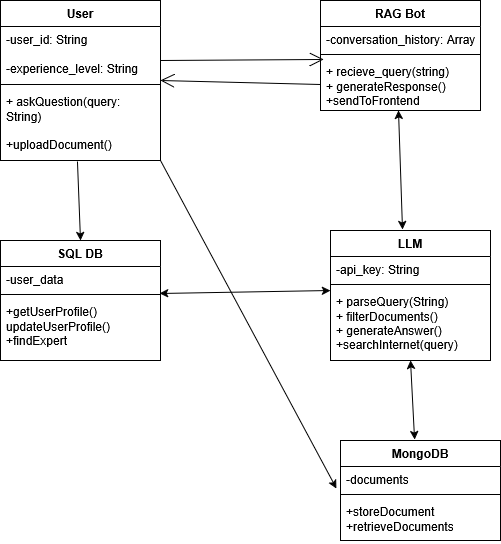

The diagram above was exported from draw.io. Its source (the exported page's mxGraphModel, read from the mxfile embedded in the PNG):
<mxGraphModel dx="1665" dy="792" grid="1" gridSize="10" guides="1" tooltips="1" connect="1" arrows="1" fold="1" page="1" pageScale="1" pageWidth="850" pageHeight="1100" math="0" shadow="0">
  <root>
    <mxCell id="0" />
    <mxCell id="1" parent="0" />
    <mxCell id="Mu09IO_LCypxDedjuCRf-9" parent="1" style="swimlane;fontStyle=1;align=center;verticalAlign=top;childLayout=stackLayout;horizontal=1;startSize=26;horizontalStack=0;resizeParent=1;resizeParentMax=0;resizeLast=0;collapsible=1;marginBottom=0;whiteSpace=wrap;html=1;" value="User" vertex="1">
      <mxGeometry height="160" width="160" x="190" y="110" as="geometry" />
    </mxCell>
    <mxCell id="Mu09IO_LCypxDedjuCRf-10" parent="Mu09IO_LCypxDedjuCRf-9" style="text;strokeColor=none;fillColor=none;align=left;verticalAlign=top;spacingLeft=4;spacingRight=4;overflow=hidden;rotatable=0;points=[[0,0.5],[1,0.5]];portConstraint=eastwest;whiteSpace=wrap;html=1;" value="&lt;div&gt;-user_id: String&lt;/div&gt;&lt;div&gt;&lt;br&gt;&lt;/div&gt;-experience_level: String" vertex="1">
      <mxGeometry height="54" width="160" y="26" as="geometry" />
    </mxCell>
    <mxCell id="Mu09IO_LCypxDedjuCRf-11" parent="Mu09IO_LCypxDedjuCRf-9" style="line;strokeWidth=1;fillColor=none;align=left;verticalAlign=middle;spacingTop=-1;spacingLeft=3;spacingRight=3;rotatable=0;labelPosition=right;points=[];portConstraint=eastwest;strokeColor=inherit;" value="" vertex="1">
      <mxGeometry height="8" width="160" y="80" as="geometry" />
    </mxCell>
    <mxCell id="Mu09IO_LCypxDedjuCRf-12" parent="Mu09IO_LCypxDedjuCRf-9" style="text;strokeColor=none;fillColor=none;align=left;verticalAlign=top;spacingLeft=4;spacingRight=4;overflow=hidden;rotatable=0;points=[[0,0.5],[1,0.5]];portConstraint=eastwest;whiteSpace=wrap;html=1;" value="&lt;div&gt;+ askQuestion(query: String)&lt;/div&gt;&lt;div&gt;&lt;br&gt;&lt;/div&gt;&lt;div&gt;+uploadDocument()&lt;/div&gt;" vertex="1">
      <mxGeometry height="72" width="160" y="88" as="geometry" />
    </mxCell>
    <mxCell id="Mu09IO_LCypxDedjuCRf-13" edge="1" parent="1" style="endArrow=open;endFill=1;endSize=12;html=1;rounded=0;entryX=0.019;entryY=0.019;entryDx=0;entryDy=0;entryPerimeter=0;" target="Mu09IO_LCypxDedjuCRf-17" value="">
      <mxGeometry relative="1" width="160" as="geometry">
        <mxPoint x="350" y="170" as="sourcePoint" />
        <mxPoint x="510" y="170" as="targetPoint" />
      </mxGeometry>
    </mxCell>
    <mxCell id="Mu09IO_LCypxDedjuCRf-14" parent="1" style="swimlane;fontStyle=1;align=center;verticalAlign=top;childLayout=stackLayout;horizontal=1;startSize=26;horizontalStack=0;resizeParent=1;resizeParentMax=0;resizeLast=0;collapsible=1;marginBottom=0;whiteSpace=wrap;html=1;" value="RAG Bot" vertex="1">
      <mxGeometry height="110" width="160" x="510" y="110" as="geometry" />
    </mxCell>
    <mxCell id="Mu09IO_LCypxDedjuCRf-15" parent="Mu09IO_LCypxDedjuCRf-14" style="text;strokeColor=none;fillColor=none;align=left;verticalAlign=top;spacingLeft=4;spacingRight=4;overflow=hidden;rotatable=0;points=[[0,0.5],[1,0.5]];portConstraint=eastwest;whiteSpace=wrap;html=1;" value="-conversation_history: Array" vertex="1">
      <mxGeometry height="24" width="160" y="26" as="geometry" />
    </mxCell>
    <mxCell id="Mu09IO_LCypxDedjuCRf-16" parent="Mu09IO_LCypxDedjuCRf-14" style="line;strokeWidth=1;fillColor=none;align=left;verticalAlign=middle;spacingTop=-1;spacingLeft=3;spacingRight=3;rotatable=0;labelPosition=right;points=[];portConstraint=eastwest;strokeColor=inherit;" value="" vertex="1">
      <mxGeometry height="8" width="160" y="50" as="geometry" />
    </mxCell>
    <mxCell id="Mu09IO_LCypxDedjuCRf-17" parent="Mu09IO_LCypxDedjuCRf-14" style="text;strokeColor=none;fillColor=none;align=left;verticalAlign=top;spacingLeft=4;spacingRight=4;overflow=hidden;rotatable=0;points=[[0,0.5],[1,0.5]];portConstraint=eastwest;whiteSpace=wrap;html=1;" value="&lt;div&gt;+ recieve_query(string)&lt;/div&gt;&lt;div&gt;+ generateResponse()&lt;/div&gt;&lt;div&gt;+sendToFrontend&lt;/div&gt;" vertex="1">
      <mxGeometry height="52" width="160" y="58" as="geometry" />
    </mxCell>
    <mxCell id="Mu09IO_LCypxDedjuCRf-18" edge="1" parent="1" source="Mu09IO_LCypxDedjuCRf-17" style="endArrow=open;endFill=1;endSize=12;html=1;rounded=0;exitX=0;exitY=0.5;exitDx=0;exitDy=0;" value="">
      <mxGeometry relative="1" width="160" as="geometry">
        <mxPoint x="350" y="410" as="sourcePoint" />
        <mxPoint x="350" y="190" as="targetPoint" />
      </mxGeometry>
    </mxCell>
    <mxCell id="Mu09IO_LCypxDedjuCRf-20" parent="1" style="swimlane;fontStyle=1;align=center;verticalAlign=top;childLayout=stackLayout;horizontal=1;startSize=26;horizontalStack=0;resizeParent=1;resizeParentMax=0;resizeLast=0;collapsible=1;marginBottom=0;whiteSpace=wrap;html=1;" value="LLM" vertex="1">
      <mxGeometry height="130" width="160" x="520" y="340" as="geometry" />
    </mxCell>
    <mxCell id="Mu09IO_LCypxDedjuCRf-21" parent="Mu09IO_LCypxDedjuCRf-20" style="text;strokeColor=none;fillColor=none;align=left;verticalAlign=top;spacingLeft=4;spacingRight=4;overflow=hidden;rotatable=0;points=[[0,0.5],[1,0.5]];portConstraint=eastwest;whiteSpace=wrap;html=1;" value="-api_key: String" vertex="1">
      <mxGeometry height="24" width="160" y="26" as="geometry" />
    </mxCell>
    <mxCell id="Mu09IO_LCypxDedjuCRf-22" parent="Mu09IO_LCypxDedjuCRf-20" style="line;strokeWidth=1;fillColor=none;align=left;verticalAlign=middle;spacingTop=-1;spacingLeft=3;spacingRight=3;rotatable=0;labelPosition=right;points=[];portConstraint=eastwest;strokeColor=inherit;" value="" vertex="1">
      <mxGeometry height="8" width="160" y="50" as="geometry" />
    </mxCell>
    <mxCell id="Mu09IO_LCypxDedjuCRf-23" parent="Mu09IO_LCypxDedjuCRf-20" style="text;strokeColor=none;fillColor=none;align=left;verticalAlign=top;spacingLeft=4;spacingRight=4;overflow=hidden;rotatable=0;points=[[0,0.5],[1,0.5]];portConstraint=eastwest;whiteSpace=wrap;html=1;" value="&lt;div&gt;+ parseQuery(String)&lt;/div&gt;&lt;div&gt;+ filterDocuments()&lt;/div&gt;&lt;div&gt;+ generateAnswer()&lt;/div&gt;&lt;div&gt;+searchInternet(query)&lt;/div&gt;" vertex="1">
      <mxGeometry height="72" width="160" y="58" as="geometry" />
    </mxCell>
    <mxCell id="Mu09IO_LCypxDedjuCRf-29" parent="1" style="swimlane;fontStyle=1;align=center;verticalAlign=top;childLayout=stackLayout;horizontal=1;startSize=26;horizontalStack=0;resizeParent=1;resizeParentMax=0;resizeLast=0;collapsible=1;marginBottom=0;whiteSpace=wrap;html=1;" value="MongoDB" vertex="1">
      <mxGeometry height="100" width="160" x="530" y="550" as="geometry" />
    </mxCell>
    <mxCell id="Mu09IO_LCypxDedjuCRf-30" parent="Mu09IO_LCypxDedjuCRf-29" style="text;strokeColor=none;fillColor=none;align=left;verticalAlign=top;spacingLeft=4;spacingRight=4;overflow=hidden;rotatable=0;points=[[0,0.5],[1,0.5]];portConstraint=eastwest;whiteSpace=wrap;html=1;" value="-documents&amp;nbsp;" vertex="1">
      <mxGeometry height="24" width="160" y="26" as="geometry" />
    </mxCell>
    <mxCell id="Mu09IO_LCypxDedjuCRf-31" parent="Mu09IO_LCypxDedjuCRf-29" style="line;strokeWidth=1;fillColor=none;align=left;verticalAlign=middle;spacingTop=-1;spacingLeft=3;spacingRight=3;rotatable=0;labelPosition=right;points=[];portConstraint=eastwest;strokeColor=inherit;" value="" vertex="1">
      <mxGeometry height="8" width="160" y="50" as="geometry" />
    </mxCell>
    <mxCell id="Mu09IO_LCypxDedjuCRf-32" parent="Mu09IO_LCypxDedjuCRf-29" style="text;strokeColor=none;fillColor=none;align=left;verticalAlign=top;spacingLeft=4;spacingRight=4;overflow=hidden;rotatable=0;points=[[0,0.5],[1,0.5]];portConstraint=eastwest;whiteSpace=wrap;html=1;" value="&lt;div&gt;+storeDocument&lt;/div&gt;&lt;div&gt;+retrieveDocuments&lt;/div&gt;&lt;div&gt;&lt;br&gt;&lt;/div&gt;" vertex="1">
      <mxGeometry height="42" width="160" y="58" as="geometry" />
    </mxCell>
    <mxCell id="Mu09IO_LCypxDedjuCRf-33" parent="1" style="swimlane;fontStyle=1;align=center;verticalAlign=top;childLayout=stackLayout;horizontal=1;startSize=26;horizontalStack=0;resizeParent=1;resizeParentMax=0;resizeLast=0;collapsible=1;marginBottom=0;whiteSpace=wrap;html=1;" value="SQL DB" vertex="1">
      <mxGeometry height="120" width="160" x="190" y="350" as="geometry" />
    </mxCell>
    <mxCell id="Mu09IO_LCypxDedjuCRf-34" parent="Mu09IO_LCypxDedjuCRf-33" style="text;strokeColor=none;fillColor=none;align=left;verticalAlign=top;spacingLeft=4;spacingRight=4;overflow=hidden;rotatable=0;points=[[0,0.5],[1,0.5]];portConstraint=eastwest;whiteSpace=wrap;html=1;" value="-user_data" vertex="1">
      <mxGeometry height="24" width="160" y="26" as="geometry" />
    </mxCell>
    <mxCell id="Mu09IO_LCypxDedjuCRf-35" parent="Mu09IO_LCypxDedjuCRf-33" style="line;strokeWidth=1;fillColor=none;align=left;verticalAlign=middle;spacingTop=-1;spacingLeft=3;spacingRight=3;rotatable=0;labelPosition=right;points=[];portConstraint=eastwest;strokeColor=inherit;" value="" vertex="1">
      <mxGeometry height="8" width="160" y="50" as="geometry" />
    </mxCell>
    <mxCell id="Mu09IO_LCypxDedjuCRf-36" parent="Mu09IO_LCypxDedjuCRf-33" style="text;strokeColor=none;fillColor=none;align=left;verticalAlign=top;spacingLeft=4;spacingRight=4;overflow=hidden;rotatable=0;points=[[0,0.5],[1,0.5]];portConstraint=eastwest;whiteSpace=wrap;html=1;" value="&lt;div&gt;+getUserProfile()&lt;/div&gt;&lt;div&gt;updateUserProfile()&lt;/div&gt;&lt;div&gt;+findExpert&lt;/div&gt;" vertex="1">
      <mxGeometry height="62" width="160" y="58" as="geometry" />
    </mxCell>
    <mxCell id="Mu09IO_LCypxDedjuCRf-39" edge="1" parent="1" source="Mu09IO_LCypxDedjuCRf-12" style="endArrow=classic;html=1;rounded=0;entryX=0.5;entryY=0;entryDx=0;entryDy=0;exitX=0.481;exitY=1.014;exitDx=0;exitDy=0;exitPerimeter=0;" target="Mu09IO_LCypxDedjuCRf-33" value="">
      <mxGeometry height="50" relative="1" width="50" as="geometry">
        <mxPoint x="400" y="430" as="sourcePoint" />
        <mxPoint x="450" y="380" as="targetPoint" />
      </mxGeometry>
    </mxCell>
    <mxCell id="Mu09IO_LCypxDedjuCRf-40" edge="1" parent="1" source="Mu09IO_LCypxDedjuCRf-34" style="endArrow=classic;startArrow=classic;html=1;rounded=0;exitX=0.994;exitY=1.125;exitDx=0;exitDy=0;exitPerimeter=0;" value="">
      <mxGeometry height="50" relative="1" width="50" as="geometry">
        <mxPoint x="420" y="400" as="sourcePoint" />
        <mxPoint x="520" y="400" as="targetPoint" />
      </mxGeometry>
    </mxCell>
    <mxCell id="Mu09IO_LCypxDedjuCRf-41" edge="1" parent="1" source="Mu09IO_LCypxDedjuCRf-29" style="endArrow=classic;startArrow=classic;html=1;rounded=0;exitX=0.463;exitY=-0.01;exitDx=0;exitDy=0;exitPerimeter=0;entryX=0.5;entryY=1;entryDx=0;entryDy=0;" target="Mu09IO_LCypxDedjuCRf-20" value="">
      <mxGeometry height="50" relative="1" width="50" as="geometry">
        <mxPoint x="500" y="453" as="sourcePoint" />
        <mxPoint x="611" y="450" as="targetPoint" />
      </mxGeometry>
    </mxCell>
    <mxCell id="Mu09IO_LCypxDedjuCRf-47" edge="1" parent="1" source="Mu09IO_LCypxDedjuCRf-9" style="endArrow=classic;html=1;rounded=0;entryX=-0.025;entryY=0.917;entryDx=0;entryDy=0;entryPerimeter=0;exitX=1;exitY=1;exitDx=0;exitDy=0;" target="Mu09IO_LCypxDedjuCRf-30" value="">
      <mxGeometry height="50" relative="1" width="50" as="geometry">
        <mxPoint x="400" y="430" as="sourcePoint" />
        <mxPoint x="450" y="380" as="targetPoint" />
      </mxGeometry>
    </mxCell>
    <mxCell id="Mu09IO_LCypxDedjuCRf-48" edge="1" parent="1" source="Mu09IO_LCypxDedjuCRf-20" style="endArrow=classic;startArrow=classic;html=1;rounded=0;exitX=0.45;exitY=-0.008;exitDx=0;exitDy=0;exitPerimeter=0;entryX=0.5;entryY=1;entryDx=0;entryDy=0;" value="">
      <mxGeometry height="50" relative="1" width="50" as="geometry">
        <mxPoint x="592" y="299" as="sourcePoint" />
        <mxPoint x="588" y="220" as="targetPoint" />
      </mxGeometry>
    </mxCell>
  </root>
</mxGraphModel>